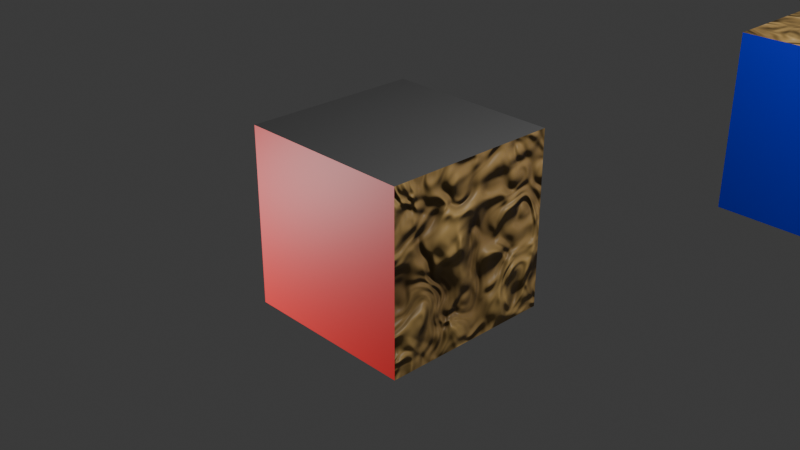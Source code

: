 # Source: ShaderBakerTest.blend  (saved by Blender 4.0.36; exported with 4.5.12 LTS)
import bpy
from mathutils import Matrix  # noqa: F401  (used for matrix-valued properties, if any)

bpy.ops.wm.read_factory_settings(use_empty=True)
scene = bpy.context.scene
scene.name = 'Scene'

# ---- collections
col_collection = bpy.data.collections.new('Collection'); scene.collection.children.link(col_collection)

# ---- materials (node trees are filled in below, after node groups)
mat_red = bpy.data.materials.new('red')
mat_red.alpha_threshold = 0.0
mat_red.roughness = 0.5
mat_red.line_color = (0.0, 0.0, 0.0, 1.0)
mat_wood = bpy.data.materials.new('wood')
mat_metal = bpy.data.materials.new('metal')
mat_mirror = bpy.data.materials.new('mirror')
mat_moss = bpy.data.materials.new('moss')
mat_yelloow = bpy.data.materials.new('yelloow')
mat_blue = bpy.data.materials.new('blue')
mat_blue.alpha_threshold = 0.0
mat_blue.roughness = 0.5
mat_blue.line_color = (0.0, 0.0, 0.0, 1.0)
mat_road = bpy.data.materials.new('Road')

# ---- material node trees
mat_red.use_nodes = True; mat_red.node_tree.nodes.clear()
_N = mat_red.node_tree.nodes; _L = mat_red.node_tree.links
n0 = _N.new('ShaderNodeOutputMaterial'); n0.name = 'Material Output'; n0.location = (300, 300)
n1 = _N.new('ShaderNodeBsdfPrincipled'); n1.name = 'Principled BSDF'; n1.location = (10, 300)
n1.inputs[0].default_value = (0.8001, 0.01048, 0.01212, 1.0)
n1.inputs[3].default_value = 1.45
n2 = _N.new('ShaderNodeTexImage'); n2.name = 'Image Texture'; n2.location = (200, 0)
n2.label = 'Image Texture Bake'
_L.new(n1.outputs[0], n0.inputs[0])
n0.is_active_output = True
mat_wood.use_nodes = True; mat_wood.node_tree.nodes.clear()
_N = mat_wood.node_tree.nodes; _L = mat_wood.node_tree.links
n0 = _N.new('ShaderNodeOutputMaterial'); n0.name = 'Material Output'; n0.location = (300, 300)
n1 = _N.new('ShaderNodeValToRGB'); n1.name = 'Color Ramp'; n1.location = (-393, 297)
while len(n1.color_ramp.elements) > 1: n1.color_ramp.elements.remove(n1.color_ramp.elements[-1])
n1.color_ramp.elements[0].position = 0.1727; n1.color_ramp.elements[0].color = (0.06913, 0.02071, 0.013, 1.0)
_e = n1.color_ramp.elements.new(1.0); _e.color = (1.0, 0.6635, 0.2184, 1.0)
n2 = _N.new('ShaderNodeTexNoise'); n2.name = 'Noise Texture'; n2.location = (-624, 274)
n3 = _N.new('ShaderNodeTexNoise'); n3.name = 'Noise Texture.002'; n3.location = (-923, 231)
n3.inputs[2].default_value = 1.6
n4 = _N.new('ShaderNodeTexNoise'); n4.name = 'Noise Texture.001'; n4.location = (-624, 274)
n5 = _N.new('ShaderNodeBsdfPrincipled'); n5.name = 'Principled BSDF'; n5.location = (10, 300)
n5.inputs[3].default_value = 1.45
n6 = _N.new('ShaderNodeBump'); n6.name = 'Bump'; n6.location = (-262, 70)
n6.inputs[1].default_value = 1.0
n6.inputs[2].default_value = 1.0
n7 = _N.new('ShaderNodeTexImage'); n7.name = 'Image Texture'; n7.location = (200, 0)
n7.label = 'Image Texture Bake'
_L.new(n5.outputs[0], n0.inputs[0])
_L.new(n1.outputs[0], n5.inputs[0])
_L.new(n3.outputs[1], n4.inputs[0])
_L.new(n4.outputs[1], n1.inputs[0])
_L.new(n4.outputs[1], n6.inputs[3])
_L.new(n6.outputs[0], n5.inputs[5])
n0.is_active_output = True
mat_metal.use_nodes = True; mat_metal.node_tree.nodes.clear()
_N = mat_metal.node_tree.nodes; _L = mat_metal.node_tree.links
n0 = _N.new('ShaderNodeBsdfPrincipled'); n0.name = 'Principled BSDF'; n0.location = (10, 300)
n0.inputs[0].default_value = (0.247, 0.247, 0.247, 1.0)
n0.inputs[1].default_value = 0.8504
n0.inputs[2].default_value = 0.6339
n0.inputs[3].default_value = 1.45
n1 = _N.new('ShaderNodeOutputMaterial'); n1.name = 'Material Output'; n1.location = (300, 300)
n2 = _N.new('ShaderNodeTexImage'); n2.name = 'Image Texture'; n2.location = (200, 0)
n2.label = 'Image Texture Bake'
_L.new(n0.outputs[0], n1.inputs[0])
n1.is_active_output = True
mat_mirror.use_nodes = True; mat_mirror.node_tree.nodes.clear()
_N = mat_mirror.node_tree.nodes; _L = mat_mirror.node_tree.links
n0 = _N.new('ShaderNodeOutputMaterial'); n0.name = 'Material Output'; n0.location = (300, 300)
n1 = _N.new('ShaderNodeBsdfPrincipled'); n1.name = 'Principled BSDF'; n1.location = (10, 300)
n1.inputs[2].default_value = 0.0
n1.inputs[3].default_value = 1.45
n2 = _N.new('ShaderNodeTexImage'); n2.name = 'Image Texture'; n2.location = (200, 0)
n2.label = 'Image Texture Bake'
_L.new(n1.outputs[0], n0.inputs[0])
n0.is_active_output = True
mat_moss.use_nodes = True; mat_moss.node_tree.nodes.clear()
_N = mat_moss.node_tree.nodes; _L = mat_moss.node_tree.links
n0 = _N.new('ShaderNodeOutputMaterial'); n0.name = 'Material Output'; n0.location = (300, 300)
n1 = _N.new('ShaderNodeBsdfPrincipled'); n1.name = 'Principled BSDF'; n1.location = (10, 300)
n1.inputs[0].default_value = (0.05432, 0.8, 0.04972, 1.0)
n1.inputs[3].default_value = 1.45
n2 = _N.new('ShaderNodeTexImage'); n2.name = 'Image Texture'; n2.location = (200, 0)
n2.label = 'Image Texture Bake'
_L.new(n1.outputs[0], n0.inputs[0])
n0.is_active_output = True
mat_yelloow.use_nodes = True; mat_yelloow.node_tree.nodes.clear()
_N = mat_yelloow.node_tree.nodes; _L = mat_yelloow.node_tree.links
n0 = _N.new('ShaderNodeOutputMaterial'); n0.name = 'Material Output'; n0.location = (300, 300)
n1 = _N.new('ShaderNodeBsdfPrincipled'); n1.name = 'Principled BSDF'; n1.location = (10, 300)
n1.inputs[0].default_value = (0.8001, 0.7954, 0.001924, 1.0)
n1.inputs[3].default_value = 1.45
n2 = _N.new('ShaderNodeTexImage'); n2.name = 'Image Texture'; n2.location = (200, 0)
n2.label = 'Image Texture Bake'
n3 = _N.new('ShaderNodeTexImage'); n3.name = 'Image Texture.001'; n3.location = (-358, 255)
_L.new(n1.outputs[0], n0.inputs[0])
n0.is_active_output = True
mat_blue.use_nodes = True; mat_blue.node_tree.nodes.clear()
_N = mat_blue.node_tree.nodes; _L = mat_blue.node_tree.links
n0 = _N.new('ShaderNodeOutputMaterial'); n0.name = 'Material Output'; n0.location = (300, 300)
n1 = _N.new('ShaderNodeBsdfPrincipled'); n1.name = 'Principled BSDF'; n1.location = (10, 300)
n1.inputs[0].default_value = (0.01464, 0.0257, 0.8001, 1.0)
n1.inputs[3].default_value = 1.45
_L.new(n1.outputs[0], n0.inputs[0])
n0.is_active_output = True
mat_road.use_nodes = True; mat_road.node_tree.nodes.clear()
_N = mat_road.node_tree.nodes; _L = mat_road.node_tree.links
n0 = _N.new('ShaderNodeBsdfPrincipled'); n0.name = 'Principled BSDF'; n0.location = (10, 300)
n0.inputs[0].default_value = (0.0, 0.0, 0.0, 1.0)
n0.inputs[1].default_value = 0.8504
n0.inputs[2].default_value = 1.0
n0.inputs[3].default_value = 1.45
n1 = _N.new('ShaderNodeOutputMaterial'); n1.name = 'Material Output'; n1.location = (300, 300)
_L.new(n0.outputs[0], n1.inputs[0])
n1.is_active_output = True

# ---- world
world_world = bpy.data.worlds.new('World'); scene.world = world_world
world_world.use_nodes = True; world_world.node_tree.nodes.clear()
_N = world_world.node_tree.nodes; _L = world_world.node_tree.links
n0 = _N.new('ShaderNodeOutputWorld'); n0.name = 'World Output'; n0.location = (300, 300)
n1 = _N.new('ShaderNodeBackground'); n1.name = 'Background'; n1.location = (10, 300)
n1.inputs[0].default_value = (0.05088, 0.05088, 0.05088, 1.0)
_L.new(n1.outputs[0], n0.inputs[0])
n0.is_active_output = True
world_world.color = (0.05088, 0.05088, 0.05088)
world_world.use_sun_shadow = False
world_world.sun_shadow_jitter_overblur = 0.0

# ---- cameras
cam_camera = bpy.data.cameras.new('Camera')
cam_camera.clip_end = 100.0
cam_camera.ortho_scale = 7.314

# ---- lights
light_light = bpy.data.lights.new('Light', 'POINT')
light_light.transmission_factor = 0.0
light_light.use_soft_falloff = False
light_light.energy = 1000.0
light_light.shadow_soft_size = 0.1
light_light.shadow_maximum_resolution = 0.006
light_light.use_absolute_resolution = True
light_light_001 = bpy.data.lights.new('Light.001', 'POINT')
light_light_001.transmission_factor = 0.0
light_light_001.use_soft_falloff = False
light_light_001.energy = 1000.0
light_light_001.shadow_soft_size = 0.1
light_light_001.shadow_maximum_resolution = 0.006
light_light_001.use_absolute_resolution = True

# ---- meshes
me_cube = bpy.data.meshes.new('Cube')
me_cube.from_pydata([(1.0, 1.0, 1.0), (1.0, 1.0, -1.0), (1.0, -1.0, 1.0), (1.0, -1.0, -1.0), (-1.0, 1.0, 1.0), (-1.0, 1.0, -1.0), (-1.0, -1.0, 1.0), (-1.0, -1.0, -1.0)], [], [(0, 4, 6, 2), (3, 2, 6, 7), (7, 6, 4, 5), (5, 1, 3, 7), (1, 0, 2, 3), (5, 4, 0, 1)])
me_cube.polygons.foreach_set('material_index', [2, 0, 3, 5, 1, 4])
_uv = me_cube.uv_layers.new(name='UVMap')
_uv.uv.foreach_set('vector', [0.3333, 0.3333, 0.0, 0.3333, 0.0, 0.0, 0.3333, 0.0, 0.0, 0.6667, 0.0, 0.3333, 0.3333, 0.3333, 0.3333, 0.6667, 0.6667, 0.3333, 0.3333, 0.3333, 0.3333, 5.298e-09, 0.6667, -9.273e-09, 0.6667, 0.3333, 0.6667, 0.6667, 0.3333, 0.6667, 0.3333, 0.3333, 0.0, 1.0, 0.0, 0.6667, 0.3333, 0.6667, 0.3333, 1.0, 0.3333, 1.0, 0.3333, 0.6667, 0.6667, 0.6667, 0.6667, 1.0])
me_cube.materials.append(mat_red)
me_cube.materials.append(mat_wood)
me_cube.materials.append(mat_metal)
me_cube.materials.append(mat_mirror)
me_cube.materials.append(mat_moss)
me_cube.materials.append(mat_yelloow)
me_cube.use_mirror_vertex_groups = False
me_cube.update()
me_cube_001 = bpy.data.meshes.new('Cube.001')
me_cube_001.from_pydata([(1.0, 1.0, 1.0), (1.0, 1.0, -1.0), (1.0, -1.0, 1.0), (1.0, -1.0, -1.0), (-1.0, 1.0, 1.0), (-1.0, 1.0, -1.0), (-1.0, -1.0, 1.0), (-1.0, -1.0, -1.0)], [], [(0, 4, 6, 2), (3, 2, 6, 7), (7, 6, 4, 5), (5, 1, 3, 7), (1, 0, 2, 3), (5, 4, 0, 1)])
me_cube_001.polygons.foreach_set('material_index', [2, 0, 3, 5, 1, 4])
_uv = me_cube_001.uv_layers.new(name='UVMap')
_uv.uv.foreach_set('vector', [0.625, 0.5, 0.875, 0.5, 0.875, 0.75, 0.625, 0.75, 0.375, 0.75, 0.625, 0.75, 0.625, 1.0, 0.375, 1.0, 0.375, 0.0, 0.625, 0.0, 0.625, 0.25, 0.375, 0.25, 0.125, 0.5, 0.375, 0.5, 0.375, 0.75, 0.125, 0.75, 0.375, 0.5, 0.625, 0.5, 0.625, 0.75, 0.375, 0.75, 0.375, 0.25, 0.625, 0.25, 0.625, 0.5, 0.375, 0.5])
me_cube_001.materials.append(mat_blue)
me_cube_001.materials.append(mat_road)
me_cube_001.materials.append(mat_wood)
me_cube_001.materials.append(mat_mirror)
me_cube_001.materials.append(mat_moss)
me_cube_001.materials.append(mat_yelloow)
me_cube_001.use_mirror_vertex_groups = False
me_cube_001.update()

# ---- objects
ob_cube = bpy.data.objects.new('Cube', me_cube)
ob_light = bpy.data.objects.new('Light', light_light)
ob_camera = bpy.data.objects.new('Camera', cam_camera)
ob_light_001 = bpy.data.objects.new('Light.001', light_light_001)
ob_cube_001 = bpy.data.objects.new('Cube.001', me_cube_001)

# ---- transforms, parenting, visibility, modifiers, constraints
ob_cube.location = (0.0, 0.0, 0.0)
ob_cube.lock_rotations_4d = False
ob_cube.empty_display_type = 'ARROWS'
ob_cube.lineart.crease_threshold = 0.0
ob_light.location = (4.076, 1.005, 5.904)
ob_light.rotation_euler = (0.6503, 0.05522, 1.866)
ob_light.lock_rotations_4d = False
ob_light.empty_display_type = 'ARROWS'
ob_light.color = (0.0, 0.0, 0.0, 0.0)
ob_light.lineart.crease_threshold = 0.0
ob_camera.location = (7.359, -6.926, 4.958)
ob_camera.rotation_euler = (1.109, 0.0, 0.8149)
ob_camera.lock_rotations_4d = False
ob_camera.empty_display_type = 'ARROWS'
ob_camera.color = (0.0, 0.0, 0.0, 0.0)
ob_camera.display_type = 'WIRE'
ob_camera.lineart.crease_threshold = 0.0
ob_light_001.location = (-3.576, -4.556, -1.143)
ob_light_001.rotation_euler = (0.6503, 0.05522, 1.866)
ob_light_001.lock_rotations_4d = False
ob_light_001.empty_display_type = 'ARROWS'
ob_light_001.color = (0.0, 0.0, 0.0, 0.0)
ob_light_001.lineart.crease_threshold = 0.0
ob_cube_001.location = (2.656, 4.326, 0.62)
ob_cube_001.lock_rotations_4d = False
ob_cube_001.empty_display_type = 'ARROWS'
ob_cube_001.lineart.crease_threshold = 0.0

# ---- collection membership
col_collection.objects.link(ob_cube)
col_collection.objects.link(ob_light)
col_collection.objects.link(ob_camera)
col_collection.objects.link(ob_light_001)
col_collection.objects.link(ob_cube_001)

# ---- scene / render settings (as saved in the file)
scene.camera = ob_camera
scene.frame_start = 1; scene.frame_end = 250; scene.frame_set(1)
scene.render.engine = 'CYCLES'
scene.cycles.sampling_pattern = 'TABULATED_SOBOL'
bpy.context.view_layer.update()
